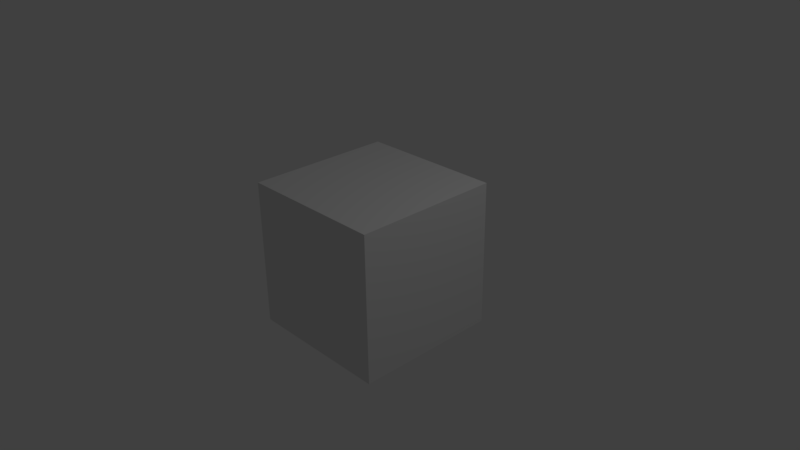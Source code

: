 # Source: HOLLOW.blend  (saved by Blender 2.77.0; exported with 4.5.12 LTS)
import bpy
from mathutils import Matrix  # noqa: F401  (used for matrix-valued properties, if any)

bpy.ops.wm.read_factory_settings(use_empty=True)
scene = bpy.context.scene
scene.name = 'Scene'

# ---- collections
col_collection_1 = bpy.data.collections.new('Collection 1'); scene.collection.children.link(col_collection_1)

# ---- materials (node trees are filled in below, after node groups)
mat_material = bpy.data.materials.new('Material')
mat_material.alpha_threshold = 0.0
mat_material.use_transparent_shadow = False
mat_material.roughness = 0.5
mat_material.line_color = (0.0, 0.0, 0.0, 1.0)

# ---- material node trees

# ---- world
world_world = bpy.data.worlds.new('World'); scene.world = world_world
world_world.color = (0.05088, 0.05088, 0.05088)
world_world.use_sun_shadow = False
world_world.sun_shadow_jitter_overblur = 0.0
world_world.cycles.sampling_method = 'MANUAL'

# ---- cameras
cam_camera = bpy.data.cameras.new('Camera')
cam_camera.clip_end = 100.0
cam_camera.lens = 35.0
cam_camera.sensor_width = 32.0
cam_camera.sensor_height = 18.0
cam_camera.ortho_scale = 7.314
cam_camera.dof.focus_distance = 0.0
cam_camera.dof.aperture_fstop = 128.0

# ---- lights
light_lamp = bpy.data.lights.new('Lamp', 'POINT')
light_lamp.transmission_factor = 0.0
light_lamp.cutoff_distance = 30.0
light_lamp.energy = 100.0
light_lamp.shadow_buffer_clip_start = 1.001
light_lamp.shadow_soft_size = 0.1
light_lamp.shadow_maximum_resolution = 0.006
light_lamp.use_absolute_resolution = True

# ---- meshes
me_cube = bpy.data.meshes.new('Cube')
me_cube.from_pydata([(1.0, 1.0, -1.0), (1.0, -1.0, -1.0), (-1.0, -1.0, -1.0), (-1.0, 1.0, -1.0), (1.0, 1.0, 1.0), (1.0, -1.0, 1.0), (-1.0, -1.0, 1.0), (-1.0, 1.0, 1.0), (0.8566, 0.8566, -0.8566), (0.8566, -0.8566, -0.8566), (-0.8566, -0.8566, -0.8566), (-0.8566, 0.8566, -0.8566), (0.8566, 0.8566, 0.8566), (0.8566, -0.8566, 0.8566), (-0.8566, -0.8566, 0.8566), (-0.8566, 0.8566, 0.8566)], [], [(0, 1, 2, 3), (4, 7, 6, 5), (0, 4, 5, 1), (1, 5, 6, 2), (2, 6, 7, 3), (4, 0, 3, 7), (8, 11, 10, 9), (12, 13, 14, 15), (8, 9, 13, 12), (9, 10, 14, 13), (10, 11, 15, 14), (12, 15, 11, 8)])
me_cube.materials.append(mat_material)
me_cube.use_remesh_preserve_volume = False
me_cube.use_remesh_preserve_attributes = False
me_cube.use_mirror_vertex_groups = False
me_cube.update()

# ---- objects
ob_cube = bpy.data.objects.new('Cube', me_cube)
ob_lamp = bpy.data.objects.new('Lamp', light_lamp)
ob_camera = bpy.data.objects.new('Camera', cam_camera)

# ---- transforms, parenting, visibility, modifiers, constraints
ob_cube.location = (0.0, 0.0, 0.0)
ob_cube.lock_rotations_4d = False
ob_cube.empty_display_type = 'ARROWS'
ob_cube.lineart.crease_threshold = 0.0
ob_lamp.location = (4.076, 1.005, 5.904)
ob_lamp.rotation_euler = (0.6503, 0.05522, 1.866)
ob_lamp.lock_rotations_4d = False
ob_lamp.empty_display_type = 'ARROWS'
ob_lamp.color = (0.0, 0.0, 0.0, 0.0)
ob_lamp.lineart.crease_threshold = 0.0
ob_camera.location = (7.481, -6.508, 5.344)
ob_camera.rotation_euler = (1.109, 0.01082, 0.8149)
ob_camera.lock_rotations_4d = False
ob_camera.empty_display_type = 'ARROWS'
ob_camera.color = (0.0, 0.0, 0.0, 0.0)
ob_camera.display_type = 'WIRE'
ob_camera.lineart.crease_threshold = 0.0

# ---- collection membership
col_collection_1.objects.link(ob_cube)
col_collection_1.objects.link(ob_lamp)
col_collection_1.objects.link(ob_camera)

# ---- scene / render settings (as saved in the file)
scene.camera = ob_camera
scene.frame_start = 1; scene.frame_end = 250; scene.frame_set(1)
scene.render.engine = 'BLENDER_EEVEE_NEXT'
scene.render.resolution_percentage = 50
scene.render.dither_intensity = 0.0
scene.cycles.use_denoising = False
scene.cycles.samples = 128
scene.cycles.sampling_pattern = 'TABULATED_SOBOL'
scene.cycles.light_sampling_threshold = 0.0
scene.cycles.use_adaptive_sampling = False
scene.cycles.use_light_tree = False
scene.cycles.blur_glossy = 0.0
scene.cycles.sample_clamp_indirect = 0.0
scene.view_settings.view_transform = 'Standard'
bpy.context.view_layer.update()
